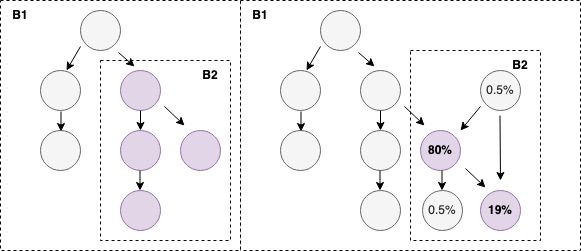

The diagram above was exported from draw.io. Its source (the exported page's mxGraphModel, read from the mxfile embedded in the PNG):
<mxGraphModel dx="2074" dy="1116" grid="1" gridSize="10" guides="1" tooltips="1" connect="1" arrows="1" fold="1" page="1" pageScale="1" pageWidth="850" pageHeight="1100" math="0" shadow="0">
  <root>
    <mxCell id="0" />
    <mxCell id="1" parent="0" />
    <mxCell id="kJiuvHtMfZ-OtqeLdr8D-31" value="" style="rounded=0;whiteSpace=wrap;html=1;dashed=1;" vertex="1" parent="1">
      <mxGeometry x="440" y="190" width="340" height="250" as="geometry" />
    </mxCell>
    <mxCell id="kJiuvHtMfZ-OtqeLdr8D-56" value="" style="rounded=0;whiteSpace=wrap;html=1;dashed=1;" vertex="1" parent="1">
      <mxGeometry x="610" y="240" width="130" height="190" as="geometry" />
    </mxCell>
    <mxCell id="kJiuvHtMfZ-OtqeLdr8D-57" value="&lt;b&gt;B2&lt;/b&gt;" style="text;html=1;strokeColor=none;fillColor=none;align=center;verticalAlign=middle;whiteSpace=wrap;rounded=0;" vertex="1" parent="1">
      <mxGeometry x="700" y="240" width="40" height="30" as="geometry" />
    </mxCell>
    <mxCell id="kJiuvHtMfZ-OtqeLdr8D-12" value="" style="rounded=0;whiteSpace=wrap;html=1;dashed=1;" vertex="1" parent="1">
      <mxGeometry x="200" y="190" width="240" height="250" as="geometry" />
    </mxCell>
    <mxCell id="kJiuvHtMfZ-OtqeLdr8D-29" value="" style="rounded=0;whiteSpace=wrap;html=1;dashed=1;" vertex="1" parent="1">
      <mxGeometry x="300" y="250" width="130" height="180" as="geometry" />
    </mxCell>
    <mxCell id="kJiuvHtMfZ-OtqeLdr8D-1" value="" style="ellipse;whiteSpace=wrap;html=1;aspect=fixed;fillColor=#f5f5f5;fontColor=#333333;strokeColor=#666666;" vertex="1" parent="1">
      <mxGeometry x="280" y="200" width="40" height="40" as="geometry" />
    </mxCell>
    <mxCell id="kJiuvHtMfZ-OtqeLdr8D-2" value="" style="ellipse;whiteSpace=wrap;html=1;aspect=fixed;fillColor=#f5f5f5;fontColor=#333333;strokeColor=#666666;" vertex="1" parent="1">
      <mxGeometry x="240" y="260" width="40" height="40" as="geometry" />
    </mxCell>
    <mxCell id="kJiuvHtMfZ-OtqeLdr8D-3" value="" style="ellipse;whiteSpace=wrap;html=1;aspect=fixed;fillColor=#e1d5e7;strokeColor=#9673a6;" vertex="1" parent="1">
      <mxGeometry x="320" y="260" width="40" height="40" as="geometry" />
    </mxCell>
    <mxCell id="kJiuvHtMfZ-OtqeLdr8D-8" value="" style="ellipse;whiteSpace=wrap;html=1;aspect=fixed;fillColor=#e1d5e7;strokeColor=#9673a6;" vertex="1" parent="1">
      <mxGeometry x="320" y="320" width="40" height="40" as="geometry" />
    </mxCell>
    <mxCell id="kJiuvHtMfZ-OtqeLdr8D-10" value="" style="ellipse;whiteSpace=wrap;html=1;aspect=fixed;fillColor=#e1d5e7;strokeColor=#9673a6;" vertex="1" parent="1">
      <mxGeometry x="380" y="320" width="40" height="40" as="geometry" />
    </mxCell>
    <mxCell id="kJiuvHtMfZ-OtqeLdr8D-11" value="" style="ellipse;whiteSpace=wrap;html=1;aspect=fixed;fillColor=#f5f5f5;fontColor=#333333;strokeColor=#666666;" vertex="1" parent="1">
      <mxGeometry x="240" y="320" width="40" height="40" as="geometry" />
    </mxCell>
    <mxCell id="kJiuvHtMfZ-OtqeLdr8D-18" value="" style="endArrow=classic;html=1;rounded=0;exitX=1.05;exitY=0.9;exitDx=0;exitDy=0;exitPerimeter=0;" edge="1" parent="1">
      <mxGeometry width="50" height="50" relative="1" as="geometry">
        <mxPoint x="364" y="296" as="sourcePoint" />
        <mxPoint x="384" y="315" as="targetPoint" />
      </mxGeometry>
    </mxCell>
    <mxCell id="kJiuvHtMfZ-OtqeLdr8D-20" value="" style="ellipse;whiteSpace=wrap;html=1;aspect=fixed;fillColor=#e1d5e7;strokeColor=#9673a6;" vertex="1" parent="1">
      <mxGeometry x="320" y="380" width="40" height="40" as="geometry" />
    </mxCell>
    <mxCell id="kJiuvHtMfZ-OtqeLdr8D-24" value="" style="endArrow=classic;html=1;rounded=0;exitX=1.05;exitY=0.9;exitDx=0;exitDy=0;exitPerimeter=0;" edge="1" parent="1">
      <mxGeometry width="50" height="50" relative="1" as="geometry">
        <mxPoint x="318" y="242" as="sourcePoint" />
        <mxPoint x="334" y="256" as="targetPoint" />
      </mxGeometry>
    </mxCell>
    <mxCell id="kJiuvHtMfZ-OtqeLdr8D-25" value="" style="endArrow=classic;html=1;rounded=0;exitX=1.05;exitY=0.9;exitDx=0;exitDy=0;exitPerimeter=0;" edge="1" parent="1">
      <mxGeometry width="50" height="50" relative="1" as="geometry">
        <mxPoint x="260.5" y="301" as="sourcePoint" />
        <mxPoint x="260.5" y="321" as="targetPoint" />
      </mxGeometry>
    </mxCell>
    <mxCell id="kJiuvHtMfZ-OtqeLdr8D-26" value="" style="endArrow=classic;html=1;rounded=0;exitX=1.05;exitY=0.9;exitDx=0;exitDy=0;exitPerimeter=0;" edge="1" parent="1">
      <mxGeometry width="50" height="50" relative="1" as="geometry">
        <mxPoint x="340" y="300" as="sourcePoint" />
        <mxPoint x="340" y="320" as="targetPoint" />
      </mxGeometry>
    </mxCell>
    <mxCell id="kJiuvHtMfZ-OtqeLdr8D-27" value="" style="endArrow=classic;html=1;rounded=0;exitX=1.05;exitY=0.9;exitDx=0;exitDy=0;exitPerimeter=0;" edge="1" parent="1">
      <mxGeometry width="50" height="50" relative="1" as="geometry">
        <mxPoint x="339.5" y="360" as="sourcePoint" />
        <mxPoint x="339.5" y="380" as="targetPoint" />
      </mxGeometry>
    </mxCell>
    <mxCell id="kJiuvHtMfZ-OtqeLdr8D-28" value="" style="endArrow=classic;html=1;rounded=0;exitX=1.05;exitY=0.9;exitDx=0;exitDy=0;exitPerimeter=0;" edge="1" parent="1">
      <mxGeometry width="50" height="50" relative="1" as="geometry">
        <mxPoint x="280" y="236" as="sourcePoint" />
        <mxPoint x="266" y="260" as="targetPoint" />
      </mxGeometry>
    </mxCell>
    <mxCell id="kJiuvHtMfZ-OtqeLdr8D-30" value="&lt;b&gt;B2&lt;/b&gt;" style="text;html=1;strokeColor=none;fillColor=none;align=center;verticalAlign=middle;whiteSpace=wrap;rounded=0;" vertex="1" parent="1">
      <mxGeometry x="390" y="250" width="40" height="30" as="geometry" />
    </mxCell>
    <mxCell id="kJiuvHtMfZ-OtqeLdr8D-33" value="" style="ellipse;whiteSpace=wrap;html=1;aspect=fixed;fillColor=#f5f5f5;fontColor=#333333;strokeColor=#666666;" vertex="1" parent="1">
      <mxGeometry x="520" y="200" width="40" height="40" as="geometry" />
    </mxCell>
    <mxCell id="kJiuvHtMfZ-OtqeLdr8D-34" value="" style="ellipse;whiteSpace=wrap;html=1;aspect=fixed;fillColor=#f5f5f5;fontColor=#333333;strokeColor=#666666;" vertex="1" parent="1">
      <mxGeometry x="480" y="260" width="40" height="40" as="geometry" />
    </mxCell>
    <mxCell id="kJiuvHtMfZ-OtqeLdr8D-35" value="" style="ellipse;whiteSpace=wrap;html=1;aspect=fixed;fillColor=#f5f5f5;strokeColor=#666666;fontColor=#333333;" vertex="1" parent="1">
      <mxGeometry x="560" y="260" width="40" height="40" as="geometry" />
    </mxCell>
    <mxCell id="kJiuvHtMfZ-OtqeLdr8D-36" value="" style="ellipse;whiteSpace=wrap;html=1;aspect=fixed;fillColor=#f5f5f5;strokeColor=#666666;fontColor=#333333;" vertex="1" parent="1">
      <mxGeometry x="560" y="320" width="40" height="40" as="geometry" />
    </mxCell>
    <mxCell id="kJiuvHtMfZ-OtqeLdr8D-37" value="&lt;b&gt;80%&lt;/b&gt;" style="ellipse;whiteSpace=wrap;html=1;aspect=fixed;fillColor=#e1d5e7;strokeColor=#9673a6;" vertex="1" parent="1">
      <mxGeometry x="620" y="320" width="40" height="40" as="geometry" />
    </mxCell>
    <mxCell id="kJiuvHtMfZ-OtqeLdr8D-38" value="" style="ellipse;whiteSpace=wrap;html=1;aspect=fixed;fillColor=#f5f5f5;fontColor=#333333;strokeColor=#666666;" vertex="1" parent="1">
      <mxGeometry x="480" y="320" width="40" height="40" as="geometry" />
    </mxCell>
    <mxCell id="kJiuvHtMfZ-OtqeLdr8D-39" value="" style="endArrow=classic;html=1;rounded=0;exitX=1.05;exitY=0.9;exitDx=0;exitDy=0;exitPerimeter=0;" edge="1" parent="1">
      <mxGeometry width="50" height="50" relative="1" as="geometry">
        <mxPoint x="604" y="296" as="sourcePoint" />
        <mxPoint x="624" y="315" as="targetPoint" />
      </mxGeometry>
    </mxCell>
    <mxCell id="kJiuvHtMfZ-OtqeLdr8D-40" value="" style="ellipse;whiteSpace=wrap;html=1;aspect=fixed;fillColor=#f5f5f5;strokeColor=#666666;fontColor=#333333;" vertex="1" parent="1">
      <mxGeometry x="560" y="380" width="40" height="40" as="geometry" />
    </mxCell>
    <mxCell id="kJiuvHtMfZ-OtqeLdr8D-41" value="" style="endArrow=classic;html=1;rounded=0;exitX=1.05;exitY=0.9;exitDx=0;exitDy=0;exitPerimeter=0;" edge="1" parent="1">
      <mxGeometry width="50" height="50" relative="1" as="geometry">
        <mxPoint x="558" y="242" as="sourcePoint" />
        <mxPoint x="574" y="256" as="targetPoint" />
      </mxGeometry>
    </mxCell>
    <mxCell id="kJiuvHtMfZ-OtqeLdr8D-42" value="" style="endArrow=classic;html=1;rounded=0;exitX=1.05;exitY=0.9;exitDx=0;exitDy=0;exitPerimeter=0;" edge="1" parent="1">
      <mxGeometry width="50" height="50" relative="1" as="geometry">
        <mxPoint x="500.5" y="301" as="sourcePoint" />
        <mxPoint x="500.5" y="321" as="targetPoint" />
      </mxGeometry>
    </mxCell>
    <mxCell id="kJiuvHtMfZ-OtqeLdr8D-43" value="" style="endArrow=classic;html=1;rounded=0;exitX=1.05;exitY=0.9;exitDx=0;exitDy=0;exitPerimeter=0;" edge="1" parent="1">
      <mxGeometry width="50" height="50" relative="1" as="geometry">
        <mxPoint x="580" y="300" as="sourcePoint" />
        <mxPoint x="580" y="320" as="targetPoint" />
      </mxGeometry>
    </mxCell>
    <mxCell id="kJiuvHtMfZ-OtqeLdr8D-44" value="" style="endArrow=classic;html=1;rounded=0;exitX=1.05;exitY=0.9;exitDx=0;exitDy=0;exitPerimeter=0;" edge="1" parent="1">
      <mxGeometry width="50" height="50" relative="1" as="geometry">
        <mxPoint x="579.5" y="360" as="sourcePoint" />
        <mxPoint x="579.5" y="380" as="targetPoint" />
      </mxGeometry>
    </mxCell>
    <mxCell id="kJiuvHtMfZ-OtqeLdr8D-45" value="" style="endArrow=classic;html=1;rounded=0;exitX=1.05;exitY=0.9;exitDx=0;exitDy=0;exitPerimeter=0;" edge="1" parent="1">
      <mxGeometry width="50" height="50" relative="1" as="geometry">
        <mxPoint x="520" y="236" as="sourcePoint" />
        <mxPoint x="506" y="260" as="targetPoint" />
      </mxGeometry>
    </mxCell>
    <mxCell id="kJiuvHtMfZ-OtqeLdr8D-46" value="&lt;b&gt;B1&lt;/b&gt;" style="text;html=1;strokeColor=none;fillColor=none;align=center;verticalAlign=middle;whiteSpace=wrap;rounded=0;" vertex="1" parent="1">
      <mxGeometry x="200" y="190" width="40" height="30" as="geometry" />
    </mxCell>
    <mxCell id="kJiuvHtMfZ-OtqeLdr8D-48" value="0.5%" style="ellipse;whiteSpace=wrap;html=1;aspect=fixed;fillColor=#f5f5f5;strokeColor=#666666;fontColor=#333333;" vertex="1" parent="1">
      <mxGeometry x="622" y="380" width="40" height="40" as="geometry" />
    </mxCell>
    <mxCell id="kJiuvHtMfZ-OtqeLdr8D-49" value="" style="endArrow=classic;html=1;rounded=0;exitX=1.05;exitY=0.9;exitDx=0;exitDy=0;exitPerimeter=0;" edge="1" parent="1">
      <mxGeometry width="50" height="50" relative="1" as="geometry">
        <mxPoint x="641.5" y="360" as="sourcePoint" />
        <mxPoint x="641.5" y="380" as="targetPoint" />
      </mxGeometry>
    </mxCell>
    <mxCell id="kJiuvHtMfZ-OtqeLdr8D-50" value="&lt;b&gt;19%&lt;/b&gt;" style="ellipse;whiteSpace=wrap;html=1;aspect=fixed;fillColor=#e1d5e7;strokeColor=#9673a6;" vertex="1" parent="1">
      <mxGeometry x="680" y="380" width="40" height="40" as="geometry" />
    </mxCell>
    <mxCell id="kJiuvHtMfZ-OtqeLdr8D-51" value="" style="endArrow=classic;html=1;rounded=0;exitX=1.05;exitY=0.9;exitDx=0;exitDy=0;exitPerimeter=0;" edge="1" parent="1">
      <mxGeometry width="50" height="50" relative="1" as="geometry">
        <mxPoint x="665" y="358" as="sourcePoint" />
        <mxPoint x="685" y="377" as="targetPoint" />
      </mxGeometry>
    </mxCell>
    <mxCell id="kJiuvHtMfZ-OtqeLdr8D-52" value="0.5%" style="ellipse;whiteSpace=wrap;html=1;aspect=fixed;fillColor=#f5f5f5;strokeColor=#666666;fontColor=#333333;" vertex="1" parent="1">
      <mxGeometry x="680" y="260" width="40" height="40" as="geometry" />
    </mxCell>
    <mxCell id="kJiuvHtMfZ-OtqeLdr8D-53" value="" style="endArrow=classic;html=1;rounded=0;exitX=1.05;exitY=0.9;exitDx=0;exitDy=0;exitPerimeter=0;" edge="1" parent="1">
      <mxGeometry width="50" height="50" relative="1" as="geometry">
        <mxPoint x="680" y="296" as="sourcePoint" />
        <mxPoint x="660" y="320" as="targetPoint" />
      </mxGeometry>
    </mxCell>
    <mxCell id="kJiuvHtMfZ-OtqeLdr8D-54" value="" style="endArrow=classic;html=1;rounded=0;exitX=1.05;exitY=0.9;exitDx=0;exitDy=0;exitPerimeter=0;" edge="1" parent="1">
      <mxGeometry width="50" height="50" relative="1" as="geometry">
        <mxPoint x="699.5" y="305" as="sourcePoint" />
        <mxPoint x="700" y="370" as="targetPoint" />
      </mxGeometry>
    </mxCell>
    <mxCell id="kJiuvHtMfZ-OtqeLdr8D-58" value="&lt;b&gt;B1&lt;/b&gt;" style="text;html=1;strokeColor=none;fillColor=none;align=center;verticalAlign=middle;whiteSpace=wrap;rounded=0;" vertex="1" parent="1">
      <mxGeometry x="440" y="190" width="40" height="30" as="geometry" />
    </mxCell>
  </root>
</mxGraphModel>